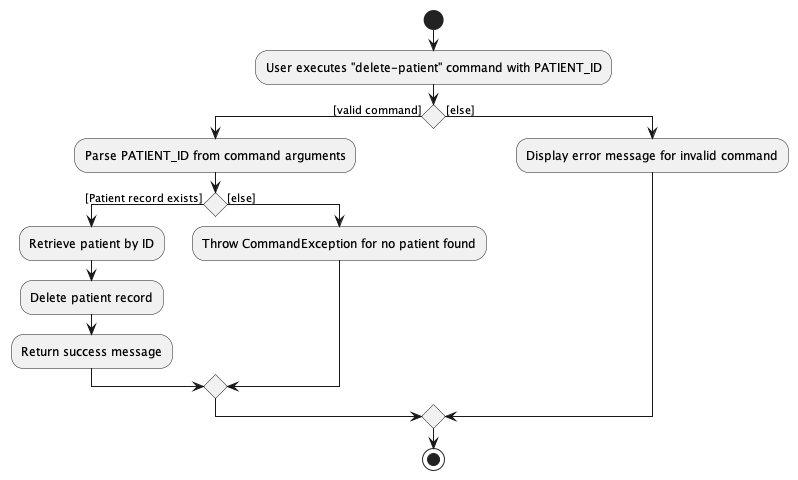

The diagram above was rendered by PlantUML. Its source (embedded in the PNG):
@startuml
start
:User executes "delete-patient" command with PATIENT_ID;

if () then ([valid command])
  :Parse PATIENT_ID from command arguments;

if () then ([Patient record exists])
  :Retrieve patient by ID;
  :Delete patient record;
  :Return success message;
else ([else])
  :Throw CommandException for no patient found;
endif

else ([else])
    :Display error message for invalid command;
endif

stop
@enduml